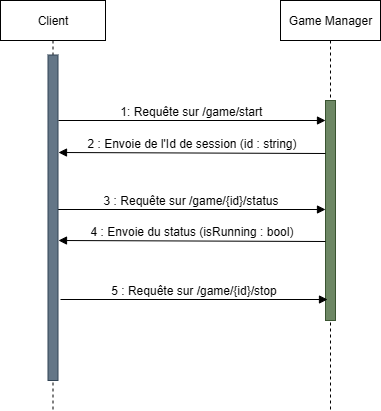

The diagram above was exported from draw.io. Its source (the exported page's mxGraphModel, read from the mxfile embedded in the PNG):
<mxGraphModel dx="1426" dy="777" grid="1" gridSize="10" guides="1" tooltips="1" connect="1" arrows="1" fold="1" page="1" pageScale="1" pageWidth="827" pageHeight="1169" math="0" shadow="0">
  <root>
    <mxCell id="0" />
    <mxCell id="1" parent="0" />
    <mxCell id="-pbX_9NrxTvOdiNlHpY0-1" value="&lt;font style=&quot;font-size: 12px;&quot;&gt;3 : Requête sur /game/{id}/status&lt;/font&gt;" style="html=1;verticalAlign=bottom;endArrow=block;curved=0;rounded=0;" parent="1" edge="1">
      <mxGeometry width="80" relative="1" as="geometry">
        <mxPoint x="95" y="239" as="sourcePoint" />
        <mxPoint x="365" y="239" as="targetPoint" />
      </mxGeometry>
    </mxCell>
    <mxCell id="-pbX_9NrxTvOdiNlHpY0-2" value="Client" style="shape=umlLifeline;perimeter=lifelinePerimeter;whiteSpace=wrap;html=1;container=1;dropTarget=0;collapsible=0;recursiveResize=0;outlineConnect=0;portConstraint=eastwest;newEdgeStyle={&quot;curved&quot;:0,&quot;rounded&quot;:0};" parent="1" vertex="1">
      <mxGeometry x="40" y="30" width="105" height="410" as="geometry" />
    </mxCell>
    <mxCell id="-pbX_9NrxTvOdiNlHpY0-3" value="" style="html=1;points=[[0,0,0,0,5],[0,1,0,0,-5],[1,0,0,0,5],[1,1,0,0,-5]];perimeter=orthogonalPerimeter;outlineConnect=0;targetShapes=umlLifeline;portConstraint=eastwest;newEdgeStyle={&quot;curved&quot;:0,&quot;rounded&quot;:0};fillColor=#647687;fontColor=#ffffff;strokeColor=#314354;" parent="-pbX_9NrxTvOdiNlHpY0-2" vertex="1">
      <mxGeometry x="47.5" y="54.5" width="10" height="325.5" as="geometry" />
    </mxCell>
    <mxCell id="-pbX_9NrxTvOdiNlHpY0-4" value="Game Manager" style="shape=umlLifeline;perimeter=lifelinePerimeter;whiteSpace=wrap;html=1;container=1;dropTarget=0;collapsible=0;recursiveResize=0;outlineConnect=0;portConstraint=eastwest;newEdgeStyle={&quot;curved&quot;:0,&quot;rounded&quot;:0};" parent="1" vertex="1">
      <mxGeometry x="320" y="30" width="100" height="410" as="geometry" />
    </mxCell>
    <mxCell id="-pbX_9NrxTvOdiNlHpY0-5" value="" style="html=1;points=[[0,0,0,0,5],[0,1,0,0,-5],[1,0,0,0,5],[1,1,0,0,-5]];perimeter=orthogonalPerimeter;outlineConnect=0;targetShapes=umlLifeline;portConstraint=eastwest;newEdgeStyle={&quot;curved&quot;:0,&quot;rounded&quot;:0};fillColor=#6d8764;fontColor=#ffffff;strokeColor=#3A5431;" parent="-pbX_9NrxTvOdiNlHpY0-4" vertex="1">
      <mxGeometry x="45" y="100" width="10" height="220" as="geometry" />
    </mxCell>
    <mxCell id="-pbX_9NrxTvOdiNlHpY0-6" value="&lt;font style=&quot;font-size: 12px;&quot;&gt;&lt;span&gt;1: Requête sur /game/start&amp;nbsp;&lt;/span&gt;&lt;/font&gt;" style="html=1;verticalAlign=bottom;endArrow=block;curved=0;rounded=0;" parent="1" edge="1">
      <mxGeometry x="0.0037" width="80" relative="1" as="geometry">
        <mxPoint x="98" y="150" as="sourcePoint" />
        <mxPoint x="365" y="150" as="targetPoint" />
        <mxPoint as="offset" />
      </mxGeometry>
    </mxCell>
    <mxCell id="-pbX_9NrxTvOdiNlHpY0-7" value="&lt;font style=&quot;font-size: 12px;&quot;&gt;2 : Envoie de l'Id de session (id : string)&lt;/font&gt;" style="html=1;verticalAlign=bottom;endArrow=block;curved=0;rounded=0;" parent="1" edge="1">
      <mxGeometry width="80" relative="1" as="geometry">
        <mxPoint x="365" y="183" as="sourcePoint" />
        <mxPoint x="98" y="182" as="targetPoint" />
      </mxGeometry>
    </mxCell>
    <mxCell id="-pbX_9NrxTvOdiNlHpY0-8" value="&lt;span style=&quot;font-size: 12px;&quot;&gt;5 : Requête sur /game/{id}/stop&lt;/span&gt;" style="html=1;verticalAlign=bottom;endArrow=block;curved=0;rounded=0;" parent="1" edge="1">
      <mxGeometry x="-0.0013" width="80" relative="1" as="geometry">
        <mxPoint x="100" y="329" as="sourcePoint" />
        <mxPoint x="367" y="329" as="targetPoint" />
        <mxPoint as="offset" />
      </mxGeometry>
    </mxCell>
    <mxCell id="-pbX_9NrxTvOdiNlHpY0-38" value="&lt;font style=&quot;font-size: 12px;&quot;&gt;4 : Envoie du status (isRunning : bool)&lt;/font&gt;" style="html=1;verticalAlign=bottom;endArrow=block;curved=0;rounded=0;" parent="1" edge="1">
      <mxGeometry width="80" relative="1" as="geometry">
        <mxPoint x="365" y="271" as="sourcePoint" />
        <mxPoint x="98" y="270" as="targetPoint" />
      </mxGeometry>
    </mxCell>
  </root>
</mxGraphModel>